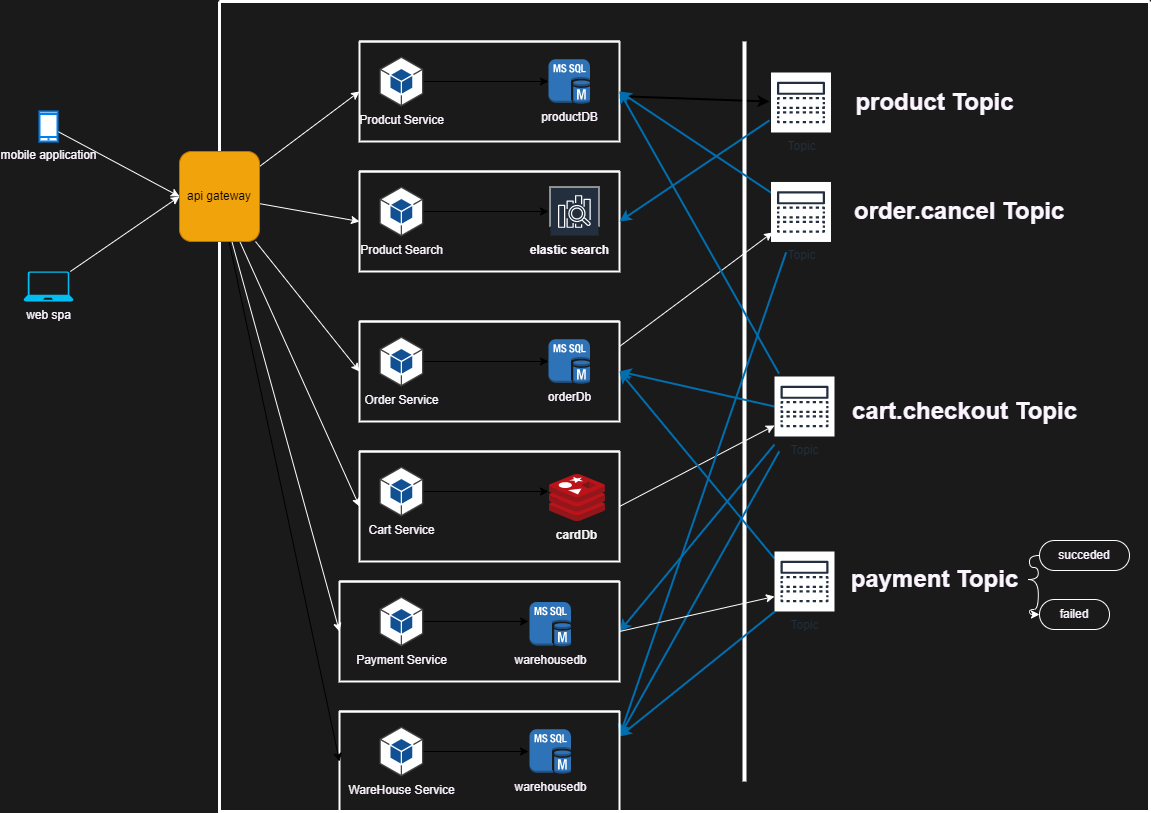

The diagram above was exported from draw.io. Its source (the exported page's mxGraphModel, read from the mxfile embedded in the PNG):
<mxGraphModel dx="766" dy="566" grid="1" gridSize="10" guides="1" tooltips="1" connect="1" arrows="1" fold="1" page="1" pageScale="1" pageWidth="600" pageHeight="1600" background="#1A1A1A" math="0" shadow="0">
  <root>
    <mxCell id="0" />
    <mxCell id="1" parent="0" />
    <mxCell id="12" value="" style="swimlane;startSize=0;strokeWidth=3;strokeColor=#FFFFFF;" parent="1" vertex="1">
      <mxGeometry x="230" y="180" width="930" height="810" as="geometry" />
    </mxCell>
    <mxCell id="83" style="edgeStyle=none;html=1;strokeWidth=2;" parent="12" source="14" edge="1">
      <mxGeometry relative="1" as="geometry">
        <mxPoint x="550" y="100.0489396411092" as="targetPoint" />
      </mxGeometry>
    </mxCell>
    <mxCell id="14" value="" style="swimlane;startSize=0;fontColor=#FCF5FF;strokeWidth=2;strokeColor=#FAFAFA;" parent="12" vertex="1">
      <mxGeometry x="140" y="40" width="260" height="100" as="geometry" />
    </mxCell>
    <mxCell id="21" style="edgeStyle=none;html=1;fontColor=#FCF5FF;" parent="14" source="15" target="20" edge="1">
      <mxGeometry relative="1" as="geometry" />
    </mxCell>
    <mxCell id="15" value="Prodcut Service" style="outlineConnect=0;dashed=0;verticalLabelPosition=bottom;verticalAlign=top;align=center;html=1;shape=mxgraph.aws3.android;fillColor=#115193;gradientColor=none;fontColor=#FCF5FF;" parent="14" vertex="1">
      <mxGeometry x="20" y="15" width="43.75" height="50" as="geometry" />
    </mxCell>
    <mxCell id="20" value="productDB" style="outlineConnect=0;dashed=0;verticalLabelPosition=bottom;verticalAlign=top;align=center;html=1;shape=mxgraph.aws3.ms_sql_instance;fillColor=#2E73B8;gradientColor=none;fontColor=#FCF5FF;" parent="14" vertex="1">
      <mxGeometry x="189" y="17.75" width="41.4" height="44.5" as="geometry" />
    </mxCell>
    <mxCell id="56" style="edgeStyle=none;rounded=1;html=1;fontColor=#FCF5FF;exitX=1;exitY=0.25;exitDx=0;exitDy=0;strokeColor=#FFFFFF;" parent="12" source="22" edge="1">
      <mxGeometry relative="1" as="geometry">
        <mxPoint x="553" y="230.96626038781164" as="targetPoint" />
      </mxGeometry>
    </mxCell>
    <mxCell id="22" value="" style="swimlane;startSize=0;fontColor=#FCF5FF;strokeWidth=2;strokeColor=#FFFFFF;" parent="12" vertex="1">
      <mxGeometry x="140" y="320" width="260" height="100" as="geometry" />
    </mxCell>
    <mxCell id="23" style="edgeStyle=none;html=1;fontColor=#FCF5FF;" parent="22" source="24" target="25" edge="1">
      <mxGeometry relative="1" as="geometry" />
    </mxCell>
    <mxCell id="24" value="Order Service" style="outlineConnect=0;dashed=0;verticalLabelPosition=bottom;verticalAlign=top;align=center;html=1;shape=mxgraph.aws3.android;fillColor=#115193;gradientColor=none;fontColor=#FCF5FF;" parent="22" vertex="1">
      <mxGeometry x="20" y="15" width="43.75" height="50" as="geometry" />
    </mxCell>
    <mxCell id="25" value="orderDb" style="outlineConnect=0;dashed=0;verticalLabelPosition=bottom;verticalAlign=top;align=center;html=1;shape=mxgraph.aws3.ms_sql_instance;fillColor=#2E73B8;gradientColor=none;fontColor=#FCF5FF;" parent="22" vertex="1">
      <mxGeometry x="189" y="17.75" width="41.4" height="44.5" as="geometry" />
    </mxCell>
    <mxCell id="53" style="edgeStyle=none;rounded=1;html=1;exitX=1;exitY=0.5;exitDx=0;exitDy=0;fontColor=#FCF5FF;strokeColor=#FFFFFF;" parent="12" source="26" edge="1">
      <mxGeometry relative="1" as="geometry">
        <mxPoint x="555" y="423.99449035812654" as="targetPoint" />
      </mxGeometry>
    </mxCell>
    <mxCell id="26" value="" style="swimlane;startSize=0;fontColor=#FCF5FF;strokeWidth=2;strokeColor=#FFFFFF;" parent="12" vertex="1">
      <mxGeometry x="140" y="450" width="260" height="110" as="geometry" />
    </mxCell>
    <mxCell id="27" style="edgeStyle=none;html=1;fontColor=#FCF5FF;" parent="26" source="28" edge="1">
      <mxGeometry relative="1" as="geometry">
        <mxPoint x="189" y="40" as="targetPoint" />
      </mxGeometry>
    </mxCell>
    <mxCell id="28" value="Cart Service" style="outlineConnect=0;dashed=0;verticalLabelPosition=bottom;verticalAlign=top;align=center;html=1;shape=mxgraph.aws3.android;fillColor=#115193;gradientColor=none;fontColor=#FCF5FF;" parent="26" vertex="1">
      <mxGeometry x="20" y="15" width="43.75" height="50" as="geometry" />
    </mxCell>
    <mxCell id="30" value="" style="sketch=0;aspect=fixed;html=1;points=[];align=center;image;fontSize=12;image=img/lib/mscae/Cache_Redis_Product.svg;fontColor=#FCF5FF;" parent="26" vertex="1">
      <mxGeometry x="190" y="23" width="55.95" height="47" as="geometry" />
    </mxCell>
    <mxCell id="95" value="&lt;font style=&quot;font-size: 12px&quot; color=&quot;#f5f5f5&quot;&gt;cardDb&lt;/font&gt;" style="text;html=1;fontSize=24;fontStyle=1;verticalAlign=middle;align=center;fillColor=none;" vertex="1" parent="26">
      <mxGeometry x="190" y="70" width="54.05" height="20" as="geometry" />
    </mxCell>
    <mxCell id="34" value="" style="line;strokeWidth=4;direction=south;html=1;perimeter=backbonePerimeter;points=[];outlineConnect=0;fillColor=#f9f7ed;strokeColor=#FFFFFF;" parent="12" vertex="1">
      <mxGeometry x="520" y="40" width="10" height="740" as="geometry" />
    </mxCell>
    <mxCell id="35" value="" style="swimlane;startSize=0;fontColor=#FCF5FF;strokeWidth=2;strokeColor=#FFFFFF;" parent="12" vertex="1">
      <mxGeometry x="140" y="170" width="260" height="100" as="geometry" />
    </mxCell>
    <mxCell id="36" style="edgeStyle=none;html=1;fontColor=#FCF5FF;" parent="35" source="37" edge="1">
      <mxGeometry relative="1" as="geometry">
        <mxPoint x="189" y="40" as="targetPoint" />
      </mxGeometry>
    </mxCell>
    <mxCell id="37" value="Product Search" style="outlineConnect=0;dashed=0;verticalLabelPosition=bottom;verticalAlign=top;align=center;html=1;shape=mxgraph.aws3.android;fillColor=#115193;gradientColor=none;fontColor=#FCF5FF;" parent="35" vertex="1">
      <mxGeometry x="20" y="15" width="43.75" height="50" as="geometry" />
    </mxCell>
    <mxCell id="42" value="" style="sketch=0;outlineConnect=0;fontColor=#FCF5FF;gradientColor=none;strokeColor=#ffffff;fillColor=#232F3E;dashed=0;verticalLabelPosition=middle;verticalAlign=bottom;align=center;html=1;whiteSpace=wrap;fontSize=10;fontStyle=1;spacing=3;shape=mxgraph.aws4.productIcon;prIcon=mxgraph.aws4.elasticsearch_service;" parent="35" vertex="1">
      <mxGeometry x="190" y="15" width="50" height="40" as="geometry" />
    </mxCell>
    <mxCell id="72" value="&lt;p style=&quot;line-height: 1.2&quot;&gt;&lt;font style=&quot;font-size: 12px&quot;&gt;elastic search&lt;/font&gt;&lt;/p&gt;" style="text;strokeColor=none;fillColor=none;html=1;fontSize=24;fontStyle=1;verticalAlign=middle;align=center;fontColor=#FCF5FF;" parent="35" vertex="1">
      <mxGeometry x="160" y="55" width="100" height="40" as="geometry" />
    </mxCell>
    <mxCell id="84" style="edgeStyle=none;html=1;entryX=1;entryY=0.5;entryDx=0;entryDy=0;strokeWidth=2;fillColor=#1ba1e2;strokeColor=#006EAF;" parent="12" target="35" edge="1">
      <mxGeometry relative="1" as="geometry">
        <mxPoint x="550" y="118.86685552407926" as="sourcePoint" />
      </mxGeometry>
    </mxCell>
    <mxCell id="45" value="product Topic" style="text;strokeColor=none;fillColor=none;html=1;fontSize=24;fontStyle=1;verticalAlign=middle;align=center;fontColor=#FCF5FF;" parent="12" vertex="1">
      <mxGeometry x="665" y="81" width="100" height="40" as="geometry" />
    </mxCell>
    <mxCell id="50" style="edgeStyle=none;html=1;entryX=1;entryY=0.5;entryDx=0;entryDy=0;fontColor=#FCF5FF;fillColor=#1ba1e2;strokeColor=#006EAF;rounded=1;strokeWidth=2;" parent="12" target="14" edge="1">
      <mxGeometry relative="1" as="geometry">
        <mxPoint x="559.5640158563201" y="372.2041272169622" as="sourcePoint" />
      </mxGeometry>
    </mxCell>
    <mxCell id="51" style="edgeStyle=none;rounded=1;html=1;entryX=1;entryY=0.5;entryDx=0;entryDy=0;fontColor=#FCF5FF;fillColor=#1ba1e2;strokeColor=#006EAF;strokeWidth=2;" parent="12" target="22" edge="1">
      <mxGeometry relative="1" as="geometry">
        <mxPoint x="555" y="405.0137741046831" as="sourcePoint" />
      </mxGeometry>
    </mxCell>
    <mxCell id="81" style="edgeStyle=none;html=1;entryX=1;entryY=0.25;entryDx=0;entryDy=0;fillColor=#1ba1e2;strokeColor=#006EAF;strokeWidth=2;" parent="12" target="73" edge="1">
      <mxGeometry relative="1" as="geometry">
        <mxPoint x="559.7671268206132" y="449.79587278303757" as="sourcePoint" />
      </mxGeometry>
    </mxCell>
    <mxCell id="82" style="edgeStyle=none;html=1;entryX=1;entryY=0.5;entryDx=0;entryDy=0;fillColor=#1ba1e2;strokeColor=#006EAF;strokeWidth=2;" parent="12" target="58" edge="1">
      <mxGeometry relative="1" as="geometry">
        <mxPoint x="555" y="442.97520661157" as="sourcePoint" />
      </mxGeometry>
    </mxCell>
    <mxCell id="47" value="cart.checkout Topic" style="text;strokeColor=none;fillColor=none;html=1;fontSize=24;fontStyle=1;verticalAlign=middle;align=center;fontColor=#FCF5FF;" parent="12" vertex="1">
      <mxGeometry x="660" y="390" width="170" height="40" as="geometry" />
    </mxCell>
    <mxCell id="57" style="edgeStyle=none;rounded=1;html=1;entryX=1;entryY=0.5;entryDx=0;entryDy=0;fontColor=#FCF5FF;fillColor=#1ba1e2;strokeColor=#006EAF;strokeWidth=2;" parent="12" target="14" edge="1">
      <mxGeometry relative="1" as="geometry">
        <mxPoint x="553" y="192.11584487534628" as="sourcePoint" />
      </mxGeometry>
    </mxCell>
    <mxCell id="79" style="edgeStyle=none;html=1;entryX=1;entryY=0.25;entryDx=0;entryDy=0;fillColor=#1ba1e2;strokeColor=#006EAF;strokeWidth=2;" parent="12" target="73" edge="1">
      <mxGeometry relative="1" as="geometry">
        <mxPoint x="566.645871216474" y="250.72986798239776" as="sourcePoint" />
      </mxGeometry>
    </mxCell>
    <mxCell id="55" value="order.cancel Topic&amp;nbsp;" style="text;strokeColor=none;fillColor=none;html=1;fontSize=24;fontStyle=1;verticalAlign=middle;align=center;fontColor=#FCF5FF;" parent="12" vertex="1">
      <mxGeometry x="665" y="190.47" width="155" height="40" as="geometry" />
    </mxCell>
    <mxCell id="64" style="edgeStyle=none;rounded=1;html=1;exitX=1;exitY=0.5;exitDx=0;exitDy=0;fontColor=#FCF5FF;strokeColor=#FFFFFF;" parent="12" source="58" edge="1">
      <mxGeometry relative="1" as="geometry">
        <mxPoint x="555" y="594.9862258953165" as="targetPoint" />
      </mxGeometry>
    </mxCell>
    <mxCell id="58" value="" style="swimlane;startSize=0;fontColor=#FCF5FF;strokeWidth=2;strokeColor=#FFFFFF;" parent="12" vertex="1">
      <mxGeometry x="120" y="580" width="280" height="100" as="geometry" />
    </mxCell>
    <mxCell id="59" style="edgeStyle=none;html=1;fontColor=#FCF5FF;" parent="58" source="60" edge="1">
      <mxGeometry relative="1" as="geometry">
        <mxPoint x="189" y="40" as="targetPoint" />
      </mxGeometry>
    </mxCell>
    <mxCell id="60" value="Payment Service" style="outlineConnect=0;dashed=0;verticalLabelPosition=bottom;verticalAlign=top;align=center;html=1;shape=mxgraph.aws3.android;fillColor=#115193;gradientColor=none;fontColor=#FCF5FF;" parent="58" vertex="1">
      <mxGeometry x="40" y="15" width="43.75" height="50" as="geometry" />
    </mxCell>
    <mxCell id="94" value="warehousedb&lt;br&gt;" style="outlineConnect=0;dashed=0;verticalLabelPosition=bottom;verticalAlign=top;align=center;html=1;shape=mxgraph.aws3.ms_sql_instance;fillColor=#2E73B8;gradientColor=none;fontColor=#FCF5FF;" parent="58" vertex="1">
      <mxGeometry x="190" y="20.5" width="41.4" height="44.5" as="geometry" />
    </mxCell>
    <mxCell id="65" style="edgeStyle=none;rounded=1;html=1;entryX=1;entryY=0.5;entryDx=0;entryDy=0;fontColor=#FCF5FF;fillColor=#1ba1e2;strokeColor=#006EAF;strokeWidth=2;" parent="12" target="22" edge="1">
      <mxGeometry relative="1" as="geometry">
        <mxPoint x="555" y="557.0247933884298" as="sourcePoint" />
      </mxGeometry>
    </mxCell>
    <mxCell id="80" style="edgeStyle=none;html=1;entryX=1;entryY=0.25;entryDx=0;entryDy=0;fillColor=#1ba1e2;strokeColor=#006EAF;strokeWidth=2;" parent="12" target="73" edge="1">
      <mxGeometry relative="1" as="geometry">
        <mxPoint x="555" y="610.3168044077133" as="sourcePoint" />
      </mxGeometry>
    </mxCell>
    <mxCell id="63" value="payment Topic" style="text;strokeColor=none;fillColor=none;html=1;fontSize=24;fontStyle=1;verticalAlign=middle;align=center;fontColor=#FCF5FF;" parent="12" vertex="1">
      <mxGeometry x="621.25" y="558" width="187.5" height="40" as="geometry" />
    </mxCell>
    <mxCell id="67" value="" style="edgeStyle=entityRelationEdgeStyle;startArrow=none;endArrow=none;segment=10;curved=1;rounded=1;fontColor=#FCF5FF;strokeColor=#FFFFFF;exitX=1;exitY=0.5;exitDx=0;exitDy=0;" parent="12" source="63" target="66" edge="1">
      <mxGeometry relative="1" as="geometry">
        <mxPoint x="730" y="590" as="sourcePoint" />
      </mxGeometry>
    </mxCell>
    <mxCell id="73" value="" style="swimlane;startSize=0;fontColor=#FCF5FF;strokeWidth=2;strokeColor=#FFFFFF;" parent="12" vertex="1">
      <mxGeometry x="120" y="710" width="280" height="100" as="geometry" />
    </mxCell>
    <mxCell id="74" style="edgeStyle=none;html=1;fontColor=#FCF5FF;" parent="73" source="75" edge="1">
      <mxGeometry relative="1" as="geometry">
        <mxPoint x="189" y="40" as="targetPoint" />
      </mxGeometry>
    </mxCell>
    <mxCell id="75" value="WareHouse Service" style="outlineConnect=0;dashed=0;verticalLabelPosition=bottom;verticalAlign=top;align=center;html=1;shape=mxgraph.aws3.android;fillColor=#115193;gradientColor=none;fontColor=#FCF5FF;" parent="73" vertex="1">
      <mxGeometry x="40" y="15" width="43.75" height="50" as="geometry" />
    </mxCell>
    <mxCell id="78" value="warehousedb&lt;br&gt;" style="outlineConnect=0;dashed=0;verticalLabelPosition=bottom;verticalAlign=top;align=center;html=1;shape=mxgraph.aws3.ms_sql_instance;fillColor=#2E73B8;gradientColor=none;fontColor=#FCF5FF;" parent="73" vertex="1">
      <mxGeometry x="190.00000000000003" y="17.75" width="41.4" height="44.5" as="geometry" />
    </mxCell>
    <mxCell id="66" value="&lt;font&gt;succeded&lt;/font&gt;" style="whiteSpace=wrap;html=1;rounded=1;arcSize=50;align=center;verticalAlign=middle;strokeWidth=1;autosize=1;spacing=4;treeFolding=1;treeMoving=1;newEdgeStyle={&quot;edgeStyle&quot;:&quot;entityRelationEdgeStyle&quot;,&quot;startArrow&quot;:&quot;none&quot;,&quot;endArrow&quot;:&quot;none&quot;,&quot;segment&quot;:10,&quot;curved&quot;:1};fontColor=#FCF5FF;fillColor=none;strokeColor=#FFFFFF;" parent="12" vertex="1">
      <mxGeometry x="820" y="539" width="90" height="30" as="geometry" />
    </mxCell>
    <mxCell id="87" value="Topic" style="sketch=0;outlineConnect=0;fontColor=#232F3E;gradientColor=none;strokeColor=#232F3E;fillColor=#ffffff;dashed=0;verticalLabelPosition=bottom;verticalAlign=top;align=center;html=1;fontSize=12;fontStyle=0;aspect=fixed;shape=mxgraph.aws4.resourceIcon;resIcon=mxgraph.aws4.topic;" parent="12" vertex="1">
      <mxGeometry x="551.5" y="71" width="60" height="60" as="geometry" />
    </mxCell>
    <mxCell id="88" value="Topic" style="sketch=0;outlineConnect=0;fontColor=#232F3E;gradientColor=none;strokeColor=#232F3E;fillColor=#ffffff;dashed=0;verticalLabelPosition=bottom;verticalAlign=top;align=center;html=1;fontSize=12;fontStyle=0;aspect=fixed;shape=mxgraph.aws4.resourceIcon;resIcon=mxgraph.aws4.topic;" parent="12" vertex="1">
      <mxGeometry x="551.5" y="180.47" width="60" height="60" as="geometry" />
    </mxCell>
    <mxCell id="89" value="Topic" style="sketch=0;outlineConnect=0;fontColor=#232F3E;gradientColor=none;strokeColor=#232F3E;fillColor=#ffffff;dashed=0;verticalLabelPosition=bottom;verticalAlign=top;align=center;html=1;fontSize=12;fontStyle=0;aspect=fixed;shape=mxgraph.aws4.resourceIcon;resIcon=mxgraph.aws4.topic;" parent="12" vertex="1">
      <mxGeometry x="555" y="375" width="60" height="60" as="geometry" />
    </mxCell>
    <mxCell id="90" value="Topic" style="sketch=0;outlineConnect=0;fontColor=#232F3E;gradientColor=none;strokeColor=#232F3E;fillColor=#ffffff;dashed=0;verticalLabelPosition=bottom;verticalAlign=top;align=center;html=1;fontSize=12;fontStyle=0;aspect=fixed;shape=mxgraph.aws4.resourceIcon;resIcon=mxgraph.aws4.topic;" parent="12" vertex="1">
      <mxGeometry x="555" y="550" width="60" height="60" as="geometry" />
    </mxCell>
    <mxCell id="10" style="edgeStyle=none;html=1;entryX=0;entryY=0.5;entryDx=0;entryDy=0;fontColor=#FCF5FF;strokeColor=#FFFFFF;" parent="1" source="2" target="5" edge="1">
      <mxGeometry relative="1" as="geometry" />
    </mxCell>
    <mxCell id="2" value="mobile application" style="html=1;verticalLabelPosition=bottom;align=center;labelBackgroundColor=none;verticalAlign=top;strokeWidth=2;strokeColor=#0080F0;shadow=0;dashed=0;shape=mxgraph.ios7.icons.smartphone;fontColor=#FCF5FF;" parent="1" vertex="1">
      <mxGeometry x="50" y="290" width="18" height="30" as="geometry" />
    </mxCell>
    <mxCell id="11" style="edgeStyle=none;html=1;entryX=0;entryY=0.5;entryDx=0;entryDy=0;fontColor=#FCF5FF;strokeColor=#FFFFFF;" parent="1" source="4" target="5" edge="1">
      <mxGeometry relative="1" as="geometry" />
    </mxCell>
    <mxCell id="4" value="web spa&lt;br&gt;" style="verticalLabelPosition=bottom;html=1;verticalAlign=top;align=center;strokeColor=none;fillColor=#00BEF2;shape=mxgraph.azure.laptop;pointerEvents=1;fontColor=#FCF5FF;" parent="1" vertex="1">
      <mxGeometry x="34" y="450" width="50" height="30" as="geometry" />
    </mxCell>
    <mxCell id="31" style="edgeStyle=none;html=1;entryX=0;entryY=0.5;entryDx=0;entryDy=0;fontColor=#FCF5FF;strokeColor=#FFFFFF;" parent="1" source="5" target="14" edge="1">
      <mxGeometry relative="1" as="geometry" />
    </mxCell>
    <mxCell id="32" style="edgeStyle=none;html=1;entryX=0;entryY=0.5;entryDx=0;entryDy=0;fontColor=#FCF5FF;strokeColor=#FFFFFF;" parent="1" source="5" target="22" edge="1">
      <mxGeometry relative="1" as="geometry" />
    </mxCell>
    <mxCell id="33" style="edgeStyle=none;html=1;entryX=0;entryY=0.5;entryDx=0;entryDy=0;fontColor=#FCF5FF;strokeColor=#FFFFFF;" parent="1" source="5" target="26" edge="1">
      <mxGeometry relative="1" as="geometry" />
    </mxCell>
    <mxCell id="39" style="edgeStyle=none;html=1;entryX=0;entryY=0.5;entryDx=0;entryDy=0;fontColor=#FCF5FF;strokeColor=#FFFFFF;" parent="1" source="5" target="35" edge="1">
      <mxGeometry relative="1" as="geometry" />
    </mxCell>
    <mxCell id="71" style="edgeStyle=none;html=1;entryX=0;entryY=0.5;entryDx=0;entryDy=0;fontColor=#FCF5FF;strokeColor=#FFFFFF;" parent="1" source="5" target="58" edge="1">
      <mxGeometry relative="1" as="geometry" />
    </mxCell>
    <mxCell id="77" style="edgeStyle=none;html=1;entryX=0;entryY=0.5;entryDx=0;entryDy=0;" parent="1" source="5" target="73" edge="1">
      <mxGeometry relative="1" as="geometry" />
    </mxCell>
    <mxCell id="5" value="api gateway" style="rounded=1;whiteSpace=wrap;html=1;fillColor=#f0a30a;fontColor=#000000;strokeColor=#BD7000;" parent="1" vertex="1">
      <mxGeometry x="190" y="330" width="80" height="90" as="geometry" />
    </mxCell>
    <mxCell id="68" value="&lt;font&gt;failed&lt;br&gt;&lt;/font&gt;" style="whiteSpace=wrap;html=1;rounded=1;arcSize=50;align=center;verticalAlign=middle;strokeWidth=1;autosize=1;spacing=4;treeFolding=1;treeMoving=1;newEdgeStyle={&quot;edgeStyle&quot;:&quot;entityRelationEdgeStyle&quot;,&quot;startArrow&quot;:&quot;none&quot;,&quot;endArrow&quot;:&quot;none&quot;,&quot;segment&quot;:10,&quot;curved&quot;:1};fontColor=#FCF5FF;fillColor=none;strokeColor=#FFFFFF;" parent="1" vertex="1">
      <mxGeometry x="1050" y="778" width="70" height="30" as="geometry" />
    </mxCell>
    <mxCell id="69" style="edgeStyle=orthogonalEdgeStyle;rounded=1;html=1;entryX=0;entryY=0.5;entryDx=0;entryDy=0;fontColor=#FCF5FF;curved=1;strokeColor=#FFFFFF;" parent="1" source="63" target="68" edge="1">
      <mxGeometry relative="1" as="geometry" />
    </mxCell>
  </root>
</mxGraphModel>